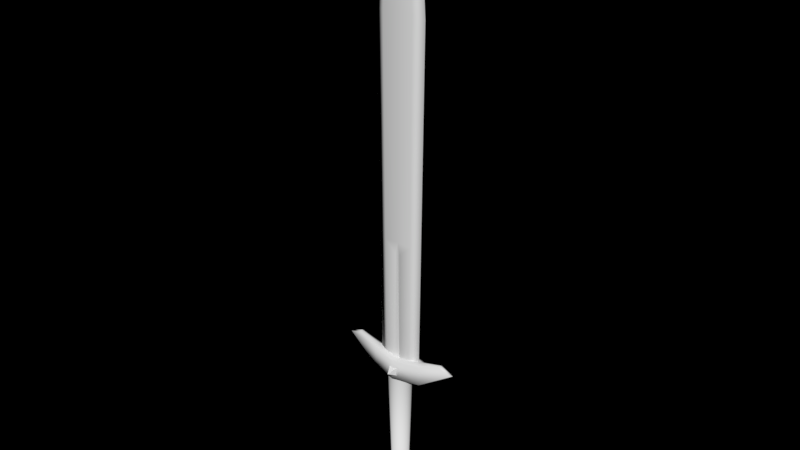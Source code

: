 # Source: NormalSword.blend  (saved by Blender 2.78.0; exported with 4.5.12 LTS)
import bpy
from mathutils import Matrix  # noqa: F401  (used for matrix-valued properties, if any)

bpy.ops.wm.read_factory_settings(use_empty=True)
scene = bpy.context.scene
scene.name = 'Scene'

# ---- collections
col_collection_2 = bpy.data.collections.new('Collection 2'); scene.collection.children.link(col_collection_2)

# ---- materials (node trees are filled in below, after node groups)
mat_material = bpy.data.materials.new('Material')
mat_material.alpha_threshold = 0.0
mat_material.use_transparent_shadow = False
mat_material.specular_color = (0.1024, 0.1024, 0.1024)
mat_material.roughness = 0.5
mat_material.specular_intensity = 0.05556
mat_material.line_color = (0.0, 0.0, 0.0, 1.0)

# ---- material node trees

# ---- world
world_world = bpy.data.worlds.new('World'); scene.world = world_world
world_world.color = (0.0, 0.0, 0.0)
world_world.use_sun_shadow = False
world_world.sun_shadow_jitter_overblur = 0.0
world_world.cycles.sampling_method = 'MANUAL'

# ---- meshes
me_cube_001 = bpy.data.meshes.new('Cube.001')
me_cube_001.from_pydata([(0.5188, -0.4138, -13.94), (0.5188, 0.4218, -13.94), (-0.5032, -0.4138, -13.94), (-0.5032, 0.4218, -13.94), (0.007772, 0.004024, -14.96), (1.63, -0.4363, -13.58), (1.63, -0.4363, -12.61), (1.63, 0.3549, -13.58), (1.63, 0.3549, -12.61), (2.598, -0.04071, -13.09), (-1.615, -0.4363, -13.58), (-1.615, -0.4363, -12.61), (-1.615, 0.3549, -13.58), (-1.615, 0.3549, -12.61), (-2.582, -0.04071, -13.09), (0.4916, 1.286, -13.58), (0.4916, 1.286, -12.61), (-0.476, 1.286, -13.58), (-0.476, 1.286, -12.61), (0.007772, 2.077, -13.09), (0.4916, -1.367, -13.58), (0.4916, -1.367, -12.61), (-0.476, -1.367, -13.58), (-0.476, -1.367, -12.61), (0.007772, -2.159, -13.09), (0.0, -0.9563, -0.9828), (-0.2282, -0.9379, -0.9828), (-0.3489, -1.434, -13.95), (-0.4476, -0.8835, -0.9828), (-0.6498, -0.7951, -0.9828), (-0.9935, -1.216, -13.95), (-0.827, -0.6762, -0.9828), (-1.264, -1.034, -13.95), (-0.9724, -0.5313, -0.9828), (-1.487, -0.8124, -13.95), (-1.08, -0.366, -0.9828), (-1.652, -0.5596, -13.95), (-1.147, -0.1866, -0.9828), (-1.754, -0.2853, -13.95), (-1.17, -7.22e-08, -0.9828), (-1.147, 0.1866, -0.9828), (-1.754, 0.2853, -13.95), (-1.08, 0.366, -0.9828), (-1.652, 0.5596, -13.95), (-0.9724, 0.5313, -0.9828), (-0.827, 0.6762, -0.9828), (-0.6498, 0.7951, -0.9828), (-0.9935, 1.216, -13.95), (-0.4476, 0.8835, -0.9828), (-0.6843, 1.351, -13.95), (-0.2282, 0.9379, -0.9828), (3.811e-07, 0.9563, -0.9828), (0.2282, 0.9379, -0.9828), (0.3489, 1.434, -13.95), (0.4476, 0.8835, -0.9828), (0.6843, 1.351, -13.95), (0.6498, 0.7951, -0.9828), (0.827, 0.6762, -0.9828), (1.264, 1.034, -13.95), (0.9724, 0.5313, -0.9828), (1.08, 0.366, -0.9828), (1.652, 0.5596, -13.95), (1.147, 0.1866, -0.9828), (1.754, 0.2853, -13.95), (1.17, -9.234e-07, -0.9828), (1.788, -1.224e-06, -13.95), (1.147, -0.1866, -0.9828), (1.08, -0.366, -0.9828), (0.9724, -0.5313, -0.9828), (0.827, -0.6762, -0.9828), (1.264, -1.034, -13.95), (0.6497, -0.7951, -0.9828), (0.4476, -0.8835, -0.9828), (0.2282, -0.9379, -0.9828), (0.3489, -1.434, -13.95), (-3.793e-08, -0.6951, -12.14), (-0.6011, -0.4915, -12.14), (-0.7068, -0.3862, -12.14), (-0.8338, 0.1356, -12.14), (-0.7854, 0.266, -12.14), (-0.7068, 0.3862, -12.14), (0.3253, 0.6422, -12.14), (0.4723, 0.578, -12.14), (0.8501, -7.456e-07, -12.14), (0.7854, -0.266, -12.14), (0.7068, -0.3862, -12.14), (0.6011, -0.4915, -12.14), (0.3253, -0.6422, -12.14), (4.762e-08, -1.448, -12.18), (-0.6777, -1.338, -12.18), (-1.252, -1.024, -12.18), (-1.472, -0.8045, -12.18), (-1.636, -0.5541, -12.18), (-1.771, 6.877e-08, -12.18), (-1.636, 0.5541, -12.18), (-1.252, 1.024, -12.18), (-0.9839, 1.204, -12.18), (0.9839, 1.204, -12.18), (1.636, 0.5541, -12.18), (1.737, 0.2825, -12.18), (1.771, -1.22e-06, -12.18), (1.472, -0.8045, -12.18), (0.9839, -1.204, -12.18), (4.51e-08, -1.462, -13.95), (-0.6843, -1.351, -13.95), (-1.788, 7.721e-08, -13.95), (-1.487, 0.8124, -13.95), (-1.264, 1.034, -13.95), (-0.3489, 1.434, -13.95), (6.278e-07, 1.462, -13.95), (0.9935, 1.216, -13.95), (1.487, 0.8124, -13.95), (1.754, -0.2853, -13.95), (1.652, -0.5596, -13.95), (1.487, -0.8124, -13.95), (0.9935, -1.216, -13.95), (0.6843, -1.351, -13.95), (0.1658, -0.6817, -12.14), (0.4723, -0.578, -12.14), (0.8338, -0.1356, -12.14), (0.8338, 0.1356, -12.14), (0.7854, 0.266, -12.14), (0.7068, 0.3862, -12.14), (0.6011, 0.4915, -12.14), (0.1658, 0.6817, -12.14), (2.391e-07, 0.6951, -12.14), (-0.1658, 0.6817, -12.14), (-0.3253, 0.6422, -12.14), (-0.4723, 0.578, -12.14), (-0.6011, 0.4915, -12.14), (-0.8501, -1.269e-07, -12.14), (-0.8338, -0.1356, -12.14), (-0.7854, -0.266, -12.14), (-0.4723, -0.578, -12.14), (-0.3253, -0.6422, -12.14), (-0.1658, -0.6817, -12.14), (0.3455, -1.42, -12.18), (0.6777, -1.338, -12.18), (1.252, -1.024, -12.18), (1.636, -0.5541, -12.18), (1.737, -0.2825, -12.18), (1.472, 0.8045, -12.18), (1.252, 1.024, -12.18), (0.6777, 1.338, -12.18), (0.3455, 1.42, -12.18), (6.247e-07, 1.448, -12.18), (-0.3455, 1.42, -12.18), (-0.6777, 1.338, -12.18), (-1.472, 0.8045, -12.18), (-1.737, 0.2825, -12.18), (-1.737, -0.2825, -12.18), (-0.9839, -1.204, -12.18), (-0.3455, -1.42, -12.18), (0.473, 0.8512, -0.5671), (0.473, 0.8512, 0.3244), (-0.4185, 0.8512, -0.5671), (-0.4185, 0.8512, 0.3244), (0.02724, 1.58, -0.1213), (0.473, -0.849, -0.5671), (0.473, -0.849, 0.3244), (-0.4185, -0.849, -0.5671), (-0.4185, -0.849, 0.3244), (0.02724, -1.578, -0.1213), (2.666, -0.4276, 1.04), (6.113, -0.09405, 1.365), (-2.666, -0.4276, 1.04), (0.0, -1.0, 1.0), (-6.113, -0.09405, 1.365), (-4.873, -0.2091, 1.808), (2.666, 0.4276, -0.9603), (2.666, 0.4276, 1.04), (4.873, 0.2091, 1.808), (2.666, 0.0, 1.348), (-2.666, 0.4276, 1.04), (-2.666, 0.0, 1.348), (0.0, 0.0, 1.0), (0.0, 0.0, -1.0), (0.0, -1.0, -1.0), (2.666, -0.4276, -0.9603), (4.873, 0.0, 1.96), (4.873, -0.2091, 1.808), (2.666, 0.0, -1.219), (6.293, 0.0, 1.365), (-2.666, -0.4276, -0.9603), (-4.873, 0.0, 1.96), (-2.666, 0.0, -1.219), (-6.293, 0.0, 1.365), (0.0, 1.0, -1.0), (0.0, 1.0, 1.0), (6.113, 0.09405, 1.365), (-2.666, 0.4276, -0.9603), (-4.873, 0.2091, 1.808), (-6.113, 0.09405, 1.365), (1.348, -0.1899, 41.24), (1.424, -0.3071, 13.3), (0.2377, -0.3241, 12.2), (1.348, -0.3071, 40.26), (1.555, -0.3071, 34.75), (1.348, -0.3071, 1.031), (0.282, -0.3796, 1.031), (-1.348, -0.3071, 1.031), (-1.348, -0.1899, 41.24), (0.0, -0.1297, 1.031), (0.0, -0.3071, 40.89), (0.0, -0.3071, 35.07), (-1.424, -0.3071, 13.3), (0.0, -0.3071, 13.43), (-1.348, -0.3071, 40.26), (-1.555, -0.3071, 34.75), (0.0, -0.3068, 13.41), (-0.2377, -0.3241, 12.2), (-0.282, -0.3796, 1.031), (1.348, 0.3071, 1.031), (2.28, 0.0, 1.031), (1.873, 0.0, 41.24), (1.348, 0.3071, 40.26), (2.28, 0.0, 39.79), (2.63, 0.0, 34.52), (2.408, 0.0, 13.21), (1.424, 0.3071, 13.3), (0.282, 0.3796, 1.031), (0.2377, 0.3034, 12.2), (1.348, 0.1899, 41.24), (1.555, 0.3071, 34.75), (-2.28, 0.0, 1.031), (-1.873, 0.0, 41.24), (0.0, 0.1297, 1.031), (0.0, 0.0, 45.08), (-2.28, 0.0, 39.79), (0.0, 0.3071, 40.89), (-2.63, 0.0, 34.52), (0.0, 0.3071, 35.07), (-2.408, 0.0, 13.21), (-1.424, 0.3071, 13.3), (-0.282, 0.3796, 1.031), (0.0, 0.307, 13.43), (-1.348, 0.3071, 40.26), (-1.348, 0.1899, 41.24), (-1.555, 0.3071, 34.75), (-1.348, 0.3071, 1.031), (0.0, 0.3072, 13.41), (-0.2377, 0.3084, 12.2)], [], [(0, 1, 3, 2), (2, 3, 4), (4, 1, 0), (2, 4, 0), (4, 3, 1), (5, 6, 8, 7), (7, 8, 9), (9, 6, 5), (7, 9, 5), (9, 8, 6), (10, 12, 13, 11), (12, 14, 13), (14, 10, 11), (12, 10, 14), (14, 11, 13), (15, 16, 18, 17), (17, 18, 19), (19, 16, 15), (17, 19, 15), (19, 18, 16), (20, 22, 23, 21), (22, 24, 23), (24, 20, 21), (22, 20, 24), (24, 21, 23), (88, 152, 27, 103), (152, 89, 104, 27), (89, 151, 30, 104), (151, 90, 32, 30), (90, 91, 34, 32), (91, 92, 36, 34), (92, 150, 38, 36), (150, 93, 105, 38), (93, 149, 41, 105), (149, 94, 43, 41), (94, 148, 106, 43), (148, 95, 107, 106), (95, 96, 47, 107), (96, 147, 49, 47), (147, 146, 108, 49), (146, 145, 109, 108), (145, 144, 53, 109), (144, 143, 55, 53), (143, 97, 110, 55), (97, 142, 58, 110), (142, 141, 111, 58), (141, 98, 61, 111), (98, 99, 63, 61), (99, 100, 65, 63), (100, 140, 112, 65), (140, 139, 113, 112), (139, 101, 114, 113), (101, 138, 70, 114), (138, 102, 115, 70), (102, 137, 116, 115), (27, 104, 30, 32, 34, 36, 38, 105, 41, 43, 106, 107, 47, 49, 108, 109, 53, 55, 110, 58, 111, 61, 63, 65, 112, 113, 114, 70, 115, 116, 74, 103), (137, 136, 74, 116), (136, 88, 103, 74), (73, 25, 75, 117), (72, 73, 117, 87), (71, 72, 87, 118), (69, 71, 118, 86), (68, 69, 86, 85), (67, 68, 85, 84), (66, 67, 84, 119), (64, 66, 119, 83), (62, 64, 83, 120), (60, 62, 120, 121), (59, 60, 121, 122), (57, 59, 122, 123), (56, 57, 123, 82), (54, 56, 82, 81), (52, 54, 81, 124), (51, 52, 124, 125), (50, 51, 125, 126), (48, 50, 126, 127), (46, 48, 127, 128), (45, 46, 128, 129), (44, 45, 129, 80), (42, 44, 80, 79), (40, 42, 79, 78), (39, 40, 78, 130), (37, 39, 130, 131), (35, 37, 131, 132), (33, 35, 132, 77), (31, 33, 77, 76), (29, 31, 76, 133), (28, 29, 133, 134), (26, 28, 134, 135), (25, 26, 135, 75), (117, 75, 88, 136), (87, 117, 136, 137), (118, 87, 137, 102), (86, 118, 102, 138), (85, 86, 138, 101), (84, 85, 101, 139), (119, 84, 139, 140), (83, 119, 140, 100), (120, 83, 100, 99), (121, 120, 99, 98), (122, 121, 98, 141), (123, 122, 141, 142), (82, 123, 142, 97), (81, 82, 97, 143), (124, 81, 143, 144), (125, 124, 144, 145), (126, 125, 145, 146), (127, 126, 146, 147), (128, 127, 147, 96), (129, 128, 96, 95), (80, 129, 95, 148), (79, 80, 148, 94), (78, 79, 94, 149), (130, 78, 149, 93), (131, 130, 93, 150), (132, 131, 150, 92), (77, 132, 92, 91), (76, 77, 91, 90), (133, 76, 90, 151), (134, 133, 151, 89), (135, 134, 89, 152), (75, 135, 152, 88), (153, 154, 156, 155), (155, 156, 157), (157, 154, 153), (155, 157, 153), (157, 156, 154), (158, 160, 161, 159), (160, 162, 161), (162, 158, 159), (160, 158, 162), (162, 159, 161), (172, 163, 180, 179), (176, 181, 178, 177), (172, 175, 166, 163), (178, 163, 166, 177), (182, 179, 180, 164), (163, 178, 164, 180), (178, 181, 182, 164), (174, 184, 168, 165), (176, 177, 183, 185), (174, 165, 166, 175), (183, 177, 166, 165), (186, 167, 168, 184), (165, 168, 167, 183), (183, 167, 186, 185), (172, 179, 171, 170), (176, 187, 169, 181), (172, 170, 188, 175), (169, 187, 188, 170), (182, 189, 171, 179), (170, 171, 189, 169), (169, 189, 182, 181), (174, 173, 191, 184), (176, 185, 190, 187), (174, 175, 188, 173), (190, 173, 188, 187), (186, 184, 191, 192), (173, 190, 192, 191), (190, 185, 186, 192), (216, 214, 193, 196), (196, 193, 227, 203), (214, 227, 193), (197, 196, 203, 204), (217, 216, 196, 197), (218, 217, 197, 194), (194, 197, 204, 206, 209), (198, 194, 209, 195, 199), (213, 218, 194, 198), (199, 195, 209, 202), (228, 207, 201, 225), (207, 203, 227, 201), (225, 201, 227), (208, 204, 203, 207), (230, 208, 207, 228), (232, 205, 208, 230), (205, 209, 206, 204, 208), (200, 211, 210, 209, 205), (224, 200, 205, 232), (211, 202, 209, 210), (216, 215, 222, 214), (215, 229, 227, 222), (214, 222, 227), (223, 231, 229, 215), (217, 223, 215, 216), (218, 219, 223, 217), (219, 240, 235, 231, 223), (212, 220, 221, 240, 219), (213, 212, 219, 218), (220, 226, 240, 221), (228, 225, 237, 236), (236, 237, 227, 229), (225, 227, 237), (238, 236, 229, 231), (230, 228, 236, 238), (232, 230, 238, 233), (233, 238, 231, 235, 240), (239, 233, 240, 241, 234), (224, 232, 233, 239), (234, 241, 240, 226)])
me_cube_001.polygons.foreach_set('use_smooth', [0, 0, 0, 0, 0, 0, 0, 0, 0, 0, 0, 0, 0, 0, 0, 0, 0, 0, 0, 0, 0, 0, 0, 0, 0, 1, 1, 1, 1, 1, 1, 1, 1, 1, 1, 1, 1, 1, 1, 1, 1, 1, 1, 1, 1, 1, 1, 1, 1, 1, 1, 1, 1, 1, 1, 1, 1, 1, 1, 1, 1, 1, 1, 1, 1, 1, 1, 1, 1, 1, 1, 1, 1, 1, 1, 1, 1, 1, 1, 1, 1, 1, 1, 1, 1, 1, 1, 1, 1, 1, 1, 1, 1, 1, 1, 1, 1, 1, 1, 1, 1, 1, 1, 1, 1, 1, 1, 1, 1, 1, 1, 1, 1, 1, 1, 1, 1, 1, 1, 1, 1, 1, 0, 0, 0, 0, 0, 0, 0, 0, 0, 0, 1, 1, 1, 1, 1, 1, 1, 1, 1, 1, 1, 1, 1, 1, 1, 1, 1, 1, 1, 1, 1, 1, 1, 1, 1, 1, 1, 1, 1, 1, 1, 1, 1, 1, 1, 1, 1, 1, 1, 1, 1, 1, 1, 1, 1, 1, 1, 1, 1, 1, 1, 1, 1, 1, 1, 1, 1, 1, 1, 1, 1, 1, 1, 1, 1, 1, 1, 1])
_uv = me_cube_001.uv_layers.new(name='UVMap')
_uv.uv.foreach_set('vector', [0.9321, 0.3154, 0.9644, 0.3154, 0.9644, 0.3386, 0.9321, 0.3386, 0.9321, 0.2716, 0.962, 0.2645, 0.962, 0.29, 0.962, 0.3154, 0.9321, 0.297, 0.962, 0.29, 0.7938, 0.4907, 0.7545, 0.4791, 0.7938, 0.4675, 0.7897, 0.4417, 0.7897, 0.4675, 0.7545, 0.4571, 0.9626, 0.4247, 0.9626, 0.4027, 0.9932, 0.4027, 0.9932, 0.4247, 0.7545, 0.5469, 0.7879, 0.5371, 0.7879, 0.5616, 0.9447, 0.4831, 0.9633, 0.5051, 0.9259, 0.5051, 0.9321, 0.3959, 0.9604, 0.379, 0.9604, 0.4027, 0.9474, 0.4466, 0.9626, 0.4685, 0.9321, 0.4685, 0.9626, 0.4247, 0.9932, 0.4247, 0.9932, 0.4466, 0.9626, 0.4466, 0.7545, 0.5274, 0.7879, 0.5126, 0.7879, 0.5371, 0.9507, 0.2426, 0.9695, 0.2645, 0.9321, 0.2645, 0.9926, 0.3154, 0.962, 0.3154, 0.9773, 0.2935, 0.9903, 0.2882, 0.962, 0.2713, 0.9903, 0.2645, 0.8886, 0.4831, 0.9259, 0.4831, 0.9259, 0.5051, 0.8886, 0.5051, 0.9946, 0.0, 0.9946, 0.02192, 0.964, 0.01052, 0.964, 0.03332, 0.9946, 0.02192, 0.9946, 0.04385, 0.9604, 0.3886, 0.9922, 0.379, 0.9922, 0.4001, 0.7863, 0.5616, 0.7863, 0.5827, 0.7545, 0.5712, 0.7545, 0.5126, 0.7545, 0.4907, 0.7918, 0.4907, 0.7918, 0.5126, 0.9938, 0.5051, 0.9633, 0.4945, 0.9938, 0.4831, 0.9626, 0.4571, 0.9932, 0.4466, 0.9932, 0.4685, 0.9626, 0.4247, 0.9626, 0.4466, 0.9321, 0.4356, 0.9321, 0.4137, 0.9626, 0.4027, 0.9626, 0.4247, 0.9941, 0.5399, 0.9941, 0.5478, 0.926, 0.5478, 0.926, 0.5399, 0.9941, 0.5478, 0.9942, 0.5553, 0.926, 0.5555, 0.926, 0.5478, 0.9942, 0.5553, 0.9942, 0.5622, 0.9261, 0.5625, 0.926, 0.5555, 0.9942, 0.5622, 0.9942, 0.5683, 0.9261, 0.5686, 0.9261, 0.5625, 0.9942, 0.5683, 0.9943, 0.5733, 0.9262, 0.5737, 0.9261, 0.5686, 0.6921, 0.5308, 0.7017, 0.5306, 0.7015, 0.5706, 0.6918, 0.5708, 0.7017, 0.5306, 0.7122, 0.5306, 0.7121, 0.5705, 0.7015, 0.5706, 0.7122, 0.5306, 0.7231, 0.5305, 0.7231, 0.5705, 0.7121, 0.5705, 0.7231, 0.5305, 0.734, 0.5306, 0.7341, 0.5705, 0.7231, 0.5705, 0.734, 0.5306, 0.7445, 0.5306, 0.7447, 0.5706, 0.7341, 0.5705, 0.7445, 0.5306, 0.7542, 0.5308, 0.7545, 0.5708, 0.7447, 0.5706, 0.6645, 0.4972, 0.6645, 0.5022, 0.5963, 0.5019, 0.5964, 0.4969, 0.6645, 0.5022, 0.6644, 0.5083, 0.5963, 0.5081, 0.5963, 0.5019, 0.6644, 0.5083, 0.6644, 0.5152, 0.5963, 0.5151, 0.5963, 0.5081, 0.6644, 0.5152, 0.6643, 0.5228, 0.5962, 0.5227, 0.5963, 0.5151, 0.6643, 0.5228, 0.6643, 0.5306, 0.5962, 0.5306, 0.5962, 0.5227, 0.6643, 0.5306, 0.6643, 0.5384, 0.5962, 0.5385, 0.5962, 0.5306, 0.6643, 0.5384, 0.6644, 0.546, 0.5963, 0.5461, 0.5962, 0.5385, 0.6644, 0.546, 0.6644, 0.5529, 0.5963, 0.5531, 0.5963, 0.5461, 0.6644, 0.5529, 0.6645, 0.559, 0.5963, 0.5593, 0.5963, 0.5531, 0.6645, 0.559, 0.6645, 0.564, 0.5964, 0.5643, 0.5963, 0.5593, 0.9324, 0.2026, 0.9421, 0.2025, 0.9419, 0.2424, 0.9321, 0.2426, 0.9421, 0.2025, 0.9526, 0.2024, 0.9525, 0.2423, 0.9419, 0.2424, 0.9526, 0.2024, 0.9635, 0.2024, 0.9635, 0.2423, 0.9525, 0.2423, 0.9635, 0.2024, 0.9744, 0.2024, 0.9745, 0.2423, 0.9635, 0.2423, 0.9744, 0.2024, 0.9849, 0.2025, 0.9851, 0.2424, 0.9745, 0.2423, 0.9849, 0.2025, 0.9945, 0.2026, 0.9948, 0.2426, 0.9851, 0.2424, 0.9943, 0.5065, 0.9942, 0.5115, 0.9261, 0.5113, 0.9262, 0.5062, 0.9942, 0.5115, 0.9942, 0.5176, 0.9261, 0.5174, 0.9261, 0.5113, 0.9942, 0.5176, 0.9942, 0.5246, 0.926, 0.5244, 0.9261, 0.5174, 0.9238, 0.5571, 0.9196, 0.5646, 0.9135, 0.5713, 0.9056, 0.5771, 0.8964, 0.5817, 0.8862, 0.585, 0.8753, 0.5868, 0.8642, 0.5871, 0.8533, 0.5858, 0.8431, 0.583, 0.8339, 0.5788, 0.826, 0.5733, 0.8199, 0.5669, 0.8156, 0.5596, 0.8135, 0.5519, 0.8135, 0.544, 0.8156, 0.5361, 0.8199, 0.5287, 0.826, 0.522, 0.8339, 0.5162, 0.8431, 0.5116, 0.8533, 0.5083, 0.8642, 0.5065, 0.8753, 0.5062, 0.8862, 0.5075, 0.8964, 0.5103, 0.9056, 0.5145, 0.9135, 0.5199, 0.9196, 0.5264, 0.9238, 0.5336, 0.926, 0.5414, 0.926, 0.5493, 0.9942, 0.5246, 0.9941, 0.5321, 0.926, 0.532, 0.926, 0.5244, 0.9941, 0.5321, 0.9941, 0.5399, 0.926, 0.5399, 0.926, 0.532, 0.8598, 0.253, 0.851, 0.253, 0.851, 0.0, 0.8574, 2.162e-06, 0.8683, 0.2531, 0.8598, 0.253, 0.8574, 2.162e-06, 0.8636, 8.499e-06, 0.8761, 0.2531, 0.8683, 0.2531, 0.8636, 8.499e-06, 0.8693, 1.877e-05, 0.8829, 0.2531, 0.8761, 0.2531, 0.8693, 1.877e-05, 0.8742, 3.261e-05, 0.8886, 0.2531, 0.8829, 0.2531, 0.8742, 3.261e-05, 0.8783, 4.948e-05, 0.7071, 0.2773, 0.7135, 0.2774, 0.7078, 0.5305, 0.7032, 0.5305, 0.7001, 0.2772, 0.7071, 0.2773, 0.7032, 0.5305, 0.6982, 0.5304, 0.6929, 0.2772, 0.7001, 0.2772, 0.6982, 0.5304, 0.6929, 0.5304, 0.6857, 0.2772, 0.6929, 0.2772, 0.6929, 0.5304, 0.6877, 0.5304, 0.6788, 0.2773, 0.6857, 0.2772, 0.6877, 0.5304, 0.6827, 0.5305, 0.6724, 0.2774, 0.6788, 0.2773, 0.6827, 0.5305, 0.678, 0.5305, 0.8191, 0.5062, 0.8135, 0.5062, 0.8237, 0.2532, 0.8278, 0.2531, 0.8259, 0.5062, 0.8191, 0.5062, 0.8278, 0.2531, 0.8328, 0.2531, 0.8337, 0.5062, 0.8259, 0.5062, 0.8328, 0.2531, 0.8385, 0.2531, 0.8422, 0.5062, 0.8337, 0.5062, 0.8385, 0.2531, 0.8446, 0.2531, 0.851, 0.5062, 0.8422, 0.5062, 0.8446, 0.2531, 0.851, 0.2531, 0.8598, 0.5062, 0.851, 0.5062, 0.851, 0.2531, 0.8574, 0.2531, 0.8683, 0.5062, 0.8598, 0.5062, 0.8574, 0.2531, 0.8636, 0.2531, 0.8761, 0.5062, 0.8683, 0.5062, 0.8636, 0.2531, 0.8693, 0.2531, 0.8829, 0.5062, 0.8761, 0.5062, 0.8693, 0.2531, 0.8742, 0.2531, 0.8886, 0.5062, 0.8829, 0.5062, 0.8742, 0.2531, 0.8783, 0.2532, 0.7481, 0.2773, 0.7545, 0.2774, 0.7489, 0.5305, 0.7442, 0.5305, 0.7412, 0.2772, 0.7481, 0.2773, 0.7442, 0.5305, 0.7392, 0.5304, 0.734, 0.2772, 0.7412, 0.2772, 0.7392, 0.5304, 0.734, 0.5304, 0.7268, 0.2772, 0.734, 0.2772, 0.734, 0.5304, 0.7287, 0.5304, 0.7198, 0.2773, 0.7268, 0.2772, 0.7287, 0.5304, 0.7237, 0.5305, 0.7135, 0.2774, 0.7198, 0.2773, 0.7237, 0.5305, 0.7191, 0.5305, 0.8191, 0.2531, 0.8135, 0.2531, 0.8237, 4.948e-05, 0.8278, 3.261e-05, 0.8259, 0.2531, 0.8191, 0.2531, 0.8278, 3.261e-05, 0.8328, 1.873e-05, 0.8337, 0.2531, 0.8259, 0.2531, 0.8328, 1.873e-05, 0.8385, 8.499e-06, 0.8422, 0.253, 0.8337, 0.2531, 0.8385, 8.499e-06, 0.8446, 2.119e-06, 0.851, 0.253, 0.8422, 0.253, 0.8446, 2.119e-06, 0.851, 0.0, 0.97, 0.1673, 0.971, 0.1636, 1.0, 0.165, 0.9979, 0.1727, 0.968, 0.1708, 0.97, 0.1673, 0.9979, 0.1727, 0.9937, 0.1801, 0.9651, 0.1741, 0.968, 0.1708, 0.9937, 0.1801, 0.9876, 0.1868, 0.9613, 0.1768, 0.9651, 0.1741, 0.9876, 0.1868, 0.9798, 0.1925, 0.957, 0.179, 0.9613, 0.1768, 0.9798, 0.1925, 0.9707, 0.1971, 0.9521, 0.1806, 0.957, 0.179, 0.9707, 0.1971, 0.9605, 0.2003, 0.9469, 0.1814, 0.9521, 0.1806, 0.9605, 0.2003, 0.9498, 0.2021, 0.9416, 0.1815, 0.9469, 0.1814, 0.9498, 0.2021, 0.9388, 0.2024, 0.9365, 0.1809, 0.9416, 0.1815, 0.9388, 0.2024, 0.928, 0.2011, 0.9316, 0.1796, 0.9365, 0.1809, 0.928, 0.2011, 0.9179, 0.1983, 0.9272, 0.1776, 0.9316, 0.1796, 0.9179, 0.1983, 0.9088, 0.1941, 0.9235, 0.175, 0.9272, 0.1776, 0.9088, 0.1941, 0.901, 0.1888, 0.9206, 0.1719, 0.9235, 0.175, 0.901, 0.1888, 0.8949, 0.1824, 0.9186, 0.1685, 0.9206, 0.1719, 0.8949, 0.1824, 0.8907, 0.1752, 0.9175, 0.1648, 0.9186, 0.1685, 0.8907, 0.1752, 0.8886, 0.1675, 0.9175, 0.1611, 0.9175, 0.1648, 0.8886, 0.1675, 0.8886, 0.1597, 0.9186, 0.1573, 0.9175, 0.1611, 0.8886, 0.1597, 0.8907, 0.1519, 0.9206, 0.1538, 0.9186, 0.1573, 0.8907, 0.1519, 0.8949, 0.1446, 0.9235, 0.1506, 0.9206, 0.1538, 0.8949, 0.1446, 0.901, 0.1379, 0.9272, 0.1478, 0.9235, 0.1506, 0.901, 0.1379, 0.9088, 0.1322, 0.9316, 0.1456, 0.9272, 0.1478, 0.9088, 0.1322, 0.9179, 0.1276, 0.9365, 0.1441, 0.9316, 0.1456, 0.9179, 0.1276, 0.928, 0.1243, 0.9416, 0.1432, 0.9365, 0.1441, 0.928, 0.1243, 0.9388, 0.1226, 0.9469, 0.1431, 0.9416, 0.1432, 0.9388, 0.1226, 0.9498, 0.1223, 0.9521, 0.1437, 0.9469, 0.1431, 0.9498, 0.1223, 0.9605, 0.1236, 0.957, 0.1451, 0.9521, 0.1437, 0.9605, 0.1236, 0.9707, 0.1264, 0.9613, 0.1471, 0.957, 0.1451, 0.9707, 0.1264, 0.9798, 0.1305, 0.9651, 0.1496, 0.9613, 0.1471, 0.9798, 0.1305, 0.9876, 0.1359, 0.968, 0.1527, 0.9651, 0.1496, 0.9876, 0.1359, 0.9937, 0.1423, 0.97, 0.1561, 0.968, 0.1527, 0.9937, 0.1423, 0.9979, 0.1494, 0.971, 0.1598, 0.97, 0.1561, 0.9979, 0.1494, 1.0, 0.1571, 0.971, 0.1636, 0.971, 0.1598, 1.0, 0.1571, 1.0, 0.165, 0.9321, 0.3386, 0.9665, 0.3386, 0.9665, 0.3588, 0.9321, 0.3588, 0.6849, 0.5835, 0.6552, 0.5733, 0.6849, 0.5643, 0.9955, 0.3386, 0.9955, 0.3582, 0.9665, 0.3473, 0.5962, 0.5732, 0.6256, 0.5643, 0.6256, 0.5837, 0.964, 0.09354, 0.9922, 0.08343, 0.9922, 0.1036, 0.9665, 0.3588, 0.9665, 0.379, 0.9321, 0.379, 0.9321, 0.3588, 0.9925, 0.3356, 0.9644, 0.3259, 0.9925, 0.3154, 0.6552, 0.5643, 0.6552, 0.5835, 0.6256, 0.5733, 0.9922, 0.06322, 0.9922, 0.08343, 0.964, 0.07333, 0.9934, 0.04385, 0.9934, 0.06322, 0.964, 0.05267, 0.6178, 0.4467, 0.6341, 0.4483, 0.6122, 0.4969, 0.6042, 0.4961, 0.9263, 0.06115, 0.9479, 0.002035, 0.964, 0.00407, 0.964, 0.06591, 0.6178, 0.4467, 0.6343, 0.3871, 0.6724, 0.3907, 0.6341, 0.4483, 0.5979, 0.07815, 0.6751, 0.07815, 0.6734, 0.1386, 0.5962, 0.1386, 0.7956, 0.3738, 0.7956, 0.406, 0.7875, 0.406, 0.7919, 0.3779, 0.6751, 0.07815, 0.5979, 0.07815, 0.6878, 0.0, 0.7049, 0.0281, 0.7875, 0.4417, 0.771, 0.4417, 0.771, 0.3594, 0.7746, 0.3635, 0.6508, 0.3274, 0.6645, 0.278, 0.6724, 0.2787, 0.6671, 0.3289, 0.9263, 0.06115, 0.964, 0.06591, 0.9208, 0.1223, 0.9047, 0.1203, 0.6508, 0.3274, 0.6671, 0.3289, 0.6724, 0.3907, 0.6343, 0.3871, 0.5979, 0.1991, 0.5962, 0.1386, 0.6734, 0.1386, 0.6751, 0.1991, 0.7875, 0.3094, 0.7911, 0.3135, 0.7956, 0.3416, 0.7875, 0.3416, 0.6751, 0.1991, 0.7049, 0.2491, 0.6878, 0.2772, 0.5979, 0.1991, 0.771, 0.3594, 0.7839, 0.2813, 0.7875, 0.2772, 0.7875, 0.3594, 0.6178, 0.4467, 0.6042, 0.4961, 0.5962, 0.4954, 0.6015, 0.4452, 0.9263, 0.06115, 0.8886, 0.05639, 0.9318, 0.0, 0.9479, 0.002035, 0.6178, 0.4467, 0.6015, 0.4452, 0.5962, 0.3834, 0.6343, 0.3871, 0.7065, 0.1991, 0.7049, 0.1386, 0.7821, 0.1386, 0.7837, 0.1991, 0.7875, 0.2772, 0.7911, 0.2813, 0.7956, 0.3094, 0.7875, 0.3094, 0.7837, 0.1991, 0.8135, 0.2491, 0.7964, 0.2772, 0.7065, 0.1991, 0.7545, 0.3594, 0.7673, 0.2813, 0.771, 0.2772, 0.771, 0.3594, 0.6508, 0.3274, 0.6345, 0.3258, 0.6565, 0.2772, 0.6645, 0.278, 0.9263, 0.06115, 0.9047, 0.1203, 0.8886, 0.1182, 0.8886, 0.05639, 0.6508, 0.3274, 0.6343, 0.3871, 0.5962, 0.3834, 0.6345, 0.3258, 0.7065, 0.07815, 0.7837, 0.07815, 0.7821, 0.1386, 0.7049, 0.1386, 0.7956, 0.3416, 0.7956, 0.3738, 0.7875, 0.3738, 0.7919, 0.3457, 0.7837, 0.07815, 0.7065, 0.07815, 0.7964, 0.0, 0.8135, 0.0281, 0.771, 0.4417, 0.7545, 0.4417, 0.7545, 0.3594, 0.7581, 0.3635, 0.3365, 0.1216, 0.3505, 0.08842, 0.3707, 0.08809, 0.3719, 0.1103, 0.00799, 0.1094, 0.00799, 0.08719, 0.06004, 0.0, 0.06004, 0.09507, 0.3505, 0.08842, 0.4182, 0.0, 0.3707, 0.08809, 0.0, 0.2343, 0.00799, 0.1094, 0.06004, 0.09507, 0.06004, 0.2271, 0.3292, 0.2413, 0.3365, 0.1216, 0.3719, 0.1103, 0.3704, 0.2352, 0.3629, 0.724, 0.3292, 0.2413, 0.3704, 0.2352, 0.4008, 0.7214, 0.005084, 0.7208, 0.0, 0.2343, 0.06004, 0.2271, 0.06004, 0.7178, 0.06004, 0.7182, 0.007991, 0.9989, 0.005084, 0.7208, 0.06004, 0.7182, 0.05087, 0.7456, 0.04916, 0.9989, 0.3822, 1.0, 0.3629, 0.724, 0.4008, 0.7214, 0.4182, 0.9994, 0.8886, 0.4831, 0.8903, 0.2298, 0.8994, 0.2024, 0.8994, 0.4831, 0.2475, 0.8784, 0.2829, 0.8897, 0.2817, 0.9119, 0.2615, 0.9116, 0.1121, 0.1094, 0.06004, 0.09507, 0.06004, 0.0, 0.1121, 0.08719, 0.2615, 0.9116, 0.2817, 0.9119, 0.3292, 1.0, 0.1201, 0.2343, 0.06004, 0.2271, 0.06004, 0.09507, 0.1121, 0.1094, 0.2402, 0.7587, 0.2814, 0.7648, 0.2829, 0.8897, 0.2475, 0.8784, 0.2739, 0.276, 0.3118, 0.2786, 0.2814, 0.7648, 0.2402, 0.7587, 0.115, 0.7208, 0.06004, 0.7182, 0.06004, 0.7178, 0.06004, 0.2271, 0.1201, 0.2343, 0.1121, 0.9989, 0.07093, 0.9989, 0.06922, 0.7456, 0.06004, 0.7182, 0.115, 0.7208, 0.2932, 0.0, 0.3292, 0.0005973, 0.3118, 0.2786, 0.2739, 0.276, 0.9103, 0.4831, 0.8994, 0.4831, 0.8994, 0.2024, 0.9086, 0.2298, 0.5145, 0.8784, 0.5499, 0.8897, 0.5487, 0.9119, 0.5285, 0.9116, 0.2322, 0.1094, 0.1801, 0.09507, 0.1801, 0.0, 0.2322, 0.08719, 0.5285, 0.9116, 0.5487, 0.9119, 0.5962, 1.0, 0.2402, 0.2343, 0.1801, 0.2271, 0.1801, 0.09507, 0.2322, 0.1094, 0.5072, 0.7587, 0.5484, 0.7648, 0.5499, 0.8897, 0.5145, 0.8784, 0.541, 0.276, 0.5788, 0.2786, 0.5484, 0.7648, 0.5072, 0.7587, 0.2351, 0.7208, 0.1801, 0.7181, 0.1801, 0.7178, 0.1801, 0.2271, 0.2402, 0.2343, 0.2322, 0.9989, 0.191, 0.9989, 0.1893, 0.7456, 0.1801, 0.7181, 0.2351, 0.7208, 0.5603, 0.0, 0.5962, 0.0005973, 0.5788, 0.2786, 0.541, 0.276, 0.9321, 0.4831, 0.9212, 0.4831, 0.9212, 0.2024, 0.9304, 0.2298, 0.4255, 0.1216, 0.4395, 0.08842, 0.4597, 0.08809, 0.4609, 0.1103, 0.1281, 0.1094, 0.1281, 0.08719, 0.1801, 0.0, 0.1801, 0.09507, 0.4395, 0.08842, 0.5072, 0.0, 0.4597, 0.08809, 0.1201, 0.2343, 0.1281, 0.1094, 0.1801, 0.09507, 0.1801, 0.2271, 0.4182, 0.2413, 0.4255, 0.1216, 0.4609, 0.1103, 0.4594, 0.2352, 0.452, 0.724, 0.4182, 0.2413, 0.4594, 0.2352, 0.4898, 0.7214, 0.1252, 0.7208, 0.1201, 0.2343, 0.1801, 0.2271, 0.1801, 0.7178, 0.1801, 0.7181, 0.1281, 0.9989, 0.1252, 0.7208, 0.1801, 0.7181, 0.171, 0.7456, 0.1692, 0.9989, 0.4713, 1.0, 0.452, 0.724, 0.4898, 0.7214, 0.5072, 0.9994, 0.9103, 0.4831, 0.912, 0.2298, 0.9212, 0.2024, 0.9212, 0.4831])
_ca = me_cube_001.color_attributes.new('Col', 'BYTE_COLOR', 'CORNER')
_ca.data.foreach_set('color', [1.0, 1.0, 1.0, 1.0, 1.0, 1.0, 1.0, 1.0, 1.0, 1.0, 1.0, 1.0, 1.0, 1.0, 1.0, 1.0, 1.0, 1.0, 1.0, 1.0, 1.0, 1.0, 1.0, 1.0, 1.0, 1.0, 1.0, 1.0, 1.0, 1.0, 1.0, 1.0, 1.0, 1.0, 1.0, 1.0, 1.0, 1.0, 1.0, 1.0, 1.0, 1.0, 1.0, 1.0, 1.0, 1.0, 1.0, 1.0, 1.0, 1.0, 1.0, 1.0, 1.0, 1.0, 1.0, 1.0, 1.0, 1.0, 1.0, 1.0, 1.0, 1.0, 1.0, 1.0, 1.0, 1.0, 1.0, 1.0, 1.0, 1.0, 1.0, 1.0, 1.0, 1.0, 1.0, 1.0, 1.0, 1.0, 1.0, 1.0, 1.0, 1.0, 1.0, 1.0, 1.0, 1.0, 1.0, 1.0, 1.0, 1.0, 1.0, 1.0, 1.0, 1.0, 1.0, 1.0, 1.0, 1.0, 1.0, 1.0, 1.0, 1.0, 1.0, 1.0, 1.0, 1.0, 1.0, 1.0, 1.0, 1.0, 1.0, 1.0, 1.0, 1.0, 1.0, 1.0, 1.0, 1.0, 1.0, 1.0, 1.0, 1.0, 1.0, 1.0, 1.0, 1.0, 1.0, 1.0, 1.0, 1.0, 1.0, 1.0, 1.0, 1.0, 1.0, 1.0, 1.0, 1.0, 1.0, 1.0, 1.0, 1.0, 1.0, 1.0, 1.0, 1.0, 1.0, 1.0, 1.0, 1.0, 1.0, 1.0, 1.0, 1.0, 1.0, 1.0, 1.0, 1.0, 1.0, 1.0, 1.0, 1.0, 1.0, 1.0, 1.0, 1.0, 1.0, 1.0, 1.0, 1.0, 1.0, 1.0, 1.0, 1.0, 1.0, 1.0, 1.0, 1.0, 1.0, 1.0, 1.0, 1.0, 1.0, 1.0, 1.0, 1.0, 1.0, 1.0, 1.0, 1.0, 1.0, 1.0, 1.0, 1.0, 1.0, 1.0, 1.0, 1.0, 1.0, 1.0, 1.0, 1.0, 1.0, 1.0, 1.0, 1.0, 1.0, 1.0, 1.0, 1.0, 1.0, 1.0, 1.0, 1.0, 1.0, 1.0, 1.0, 1.0, 1.0, 1.0, 1.0, 1.0, 1.0, 1.0, 1.0, 1.0, 1.0, 1.0, 1.0, 1.0, 1.0, 1.0, 1.0, 1.0, 1.0, 1.0, 1.0, 1.0, 1.0, 1.0, 1.0, 1.0, 1.0, 1.0, 1.0, 1.0, 1.0, 1.0, 1.0, 1.0, 1.0, 1.0, 1.0, 1.0, 1.0, 1.0, 1.0, 1.0, 1.0, 1.0, 1.0, 1.0, 1.0, 1.0, 1.0, 1.0, 1.0, 1.0, 1.0, 1.0, 1.0, 1.0, 1.0, 1.0, 1.0, 1.0, 1.0, 1.0, 1.0, 1.0, 1.0, 1.0, 1.0, 1.0, 1.0, 1.0, 1.0, 1.0, 1.0, 1.0, 1.0, 1.0, 1.0, 1.0, 1.0, 1.0, 1.0, 1.0, 1.0, 1.0, 1.0, 1.0, 1.0, 1.0, 1.0, 1.0, 1.0, 1.0, 1.0, 1.0, 1.0, 1.0, 1.0, 1.0, 1.0, 1.0, 1.0, 1.0, 1.0, 1.0, 1.0, 1.0, 1.0, 1.0, 1.0, 1.0, 1.0, 1.0, 1.0, 1.0, 1.0, 1.0, 1.0, 1.0, 1.0, 1.0, 1.0, 1.0, 1.0, 1.0, 1.0, 1.0, 1.0, 1.0, 1.0, 1.0, 1.0, 1.0, 1.0, 1.0, 1.0, 1.0, 1.0, 1.0, 1.0, 1.0, 1.0, 1.0, 1.0, 1.0, 1.0, 1.0, 1.0, 1.0, 1.0, 1.0, 1.0, 1.0, 1.0, 1.0, 1.0, 1.0, 1.0, 1.0, 1.0, 1.0, 1.0, 1.0, 1.0, 1.0, 1.0, 1.0, 1.0, 1.0, 1.0, 1.0, 1.0, 1.0, 1.0, 1.0, 1.0, 1.0, 1.0, 1.0, 1.0, 1.0, 1.0, 1.0, 1.0, 1.0, 1.0, 1.0, 1.0, 1.0, 1.0, 1.0, 1.0, 1.0, 1.0, 1.0, 1.0, 1.0, 1.0, 1.0, 1.0, 1.0, 1.0, 1.0, 1.0, 1.0, 1.0, 1.0, 1.0, 1.0, 1.0, 1.0, 1.0, 1.0, 1.0, 1.0, 1.0, 1.0, 1.0, 1.0, 1.0, 1.0, 1.0, 1.0, 1.0, 1.0, 1.0, 1.0, 1.0, 1.0, 1.0, 1.0, 1.0, 1.0, 1.0, 1.0, 1.0, 1.0, 1.0, 1.0, 1.0, 1.0, 1.0, 1.0, 1.0, 1.0, 1.0, 1.0, 1.0, 1.0, 1.0, 1.0, 1.0, 1.0, 1.0, 1.0, 1.0, 1.0, 1.0, 1.0, 1.0, 1.0, 1.0, 1.0, 1.0, 1.0, 1.0, 1.0, 1.0, 1.0, 1.0, 1.0, 1.0, 1.0, 1.0, 1.0, 1.0, 1.0, 1.0, 1.0, 1.0, 1.0, 1.0, 1.0, 1.0, 1.0, 1.0, 1.0, 1.0, 1.0, 1.0, 1.0, 1.0, 1.0, 1.0, 1.0, 1.0, 1.0, 1.0, 1.0, 1.0, 1.0, 1.0, 1.0, 1.0, 1.0, 1.0, 1.0, 1.0, 1.0, 1.0, 1.0, 1.0, 1.0, 1.0, 1.0, 1.0, 1.0, 1.0, 1.0, 1.0, 1.0, 1.0, 1.0, 1.0, 1.0, 1.0, 1.0, 1.0, 1.0, 1.0, 1.0, 1.0, 1.0, 1.0, 1.0, 1.0, 1.0, 1.0, 1.0, 1.0, 1.0, 1.0, 1.0, 1.0, 1.0, 1.0, 1.0, 1.0, 1.0, 1.0, 1.0, 1.0, 1.0, 1.0, 1.0, 1.0, 1.0, 1.0, 1.0, 1.0, 1.0, 1.0, 1.0, 1.0, 1.0, 1.0, 1.0, 1.0, 1.0, 1.0, 1.0, 1.0, 1.0, 1.0, 1.0, 1.0, 1.0, 1.0, 1.0, 1.0, 1.0, 1.0, 1.0, 1.0, 1.0, 1.0, 1.0, 1.0, 1.0, 1.0, 1.0, 1.0, 1.0, 1.0, 1.0, 1.0, 1.0, 1.0, 1.0, 1.0, 1.0, 1.0, 1.0, 1.0, 1.0, 1.0, 1.0, 1.0, 1.0, 1.0, 1.0, 1.0, 1.0, 1.0, 1.0, 1.0, 1.0, 1.0, 1.0, 1.0, 1.0, 1.0, 1.0, 1.0, 1.0, 1.0, 1.0, 1.0, 1.0, 1.0, 1.0, 1.0, 1.0, 1.0, 1.0, 1.0, 1.0, 1.0, 1.0, 1.0, 1.0, 1.0, 1.0, 1.0, 1.0, 1.0, 1.0, 1.0, 1.0, 1.0, 1.0, 1.0, 1.0, 1.0, 1.0, 1.0, 1.0, 1.0, 1.0, 1.0, 1.0, 1.0, 1.0, 1.0, 1.0, 1.0, 1.0, 1.0, 1.0, 1.0, 1.0, 1.0, 1.0, 1.0, 1.0, 1.0, 1.0, 1.0, 1.0, 1.0, 1.0, 1.0, 1.0, 1.0, 1.0, 1.0, 1.0, 1.0, 1.0, 1.0, 1.0, 1.0, 1.0, 1.0, 1.0, 1.0, 1.0, 1.0, 1.0, 1.0, 1.0, 1.0, 1.0, 1.0, 1.0, 1.0, 1.0, 1.0, 1.0, 1.0, 1.0, 1.0, 1.0, 1.0, 1.0, 1.0, 1.0, 1.0, 1.0, 1.0, 1.0, 1.0, 1.0, 1.0, 1.0, 1.0, 1.0, 1.0, 1.0, 1.0, 1.0, 1.0, 1.0, 1.0, 1.0, 1.0, 1.0, 1.0, 1.0, 1.0, 1.0, 1.0, 1.0, 1.0, 1.0, 1.0, 1.0, 1.0, 1.0, 1.0, 1.0, 1.0, 1.0, 1.0, 1.0, 1.0, 1.0, 1.0, 1.0, 1.0, 1.0, 1.0, 1.0, 1.0, 1.0, 1.0, 1.0, 1.0, 1.0, 1.0, 1.0, 1.0, 1.0, 1.0, 1.0, 1.0, 1.0, 1.0, 1.0, 1.0, 1.0, 1.0, 1.0, 1.0, 1.0, 1.0, 1.0, 1.0, 1.0, 1.0, 1.0, 1.0, 1.0, 1.0, 1.0, 1.0, 1.0, 1.0, 1.0, 1.0, 1.0, 1.0, 1.0, 1.0, 1.0, 1.0, 1.0, 1.0, 1.0, 1.0, 1.0, 1.0, 1.0, 1.0, 1.0, 1.0, 1.0, 1.0, 1.0, 1.0, 1.0, 1.0, 1.0, 1.0, 1.0, 1.0, 1.0, 1.0, 1.0, 1.0, 1.0, 1.0, 1.0, 1.0, 1.0, 1.0, 1.0, 1.0, 1.0, 1.0, 1.0, 1.0, 1.0, 1.0, 1.0, 1.0, 1.0, 1.0, 1.0, 1.0, 1.0, 1.0, 1.0, 1.0, 1.0, 1.0, 1.0, 1.0, 1.0, 1.0, 1.0, 1.0, 1.0, 1.0, 1.0, 1.0, 1.0, 1.0, 1.0, 1.0, 1.0, 1.0, 1.0, 1.0, 1.0, 1.0, 1.0, 1.0, 1.0, 1.0, 1.0, 1.0, 1.0, 1.0, 1.0, 1.0, 1.0, 1.0, 1.0, 1.0, 1.0, 1.0, 1.0, 1.0, 1.0, 1.0, 1.0, 1.0, 1.0, 1.0, 1.0, 1.0, 1.0, 1.0, 1.0, 1.0, 1.0, 1.0, 1.0, 1.0, 1.0, 1.0, 1.0, 1.0, 1.0, 1.0, 1.0, 1.0, 1.0, 1.0, 1.0, 1.0, 1.0, 1.0, 1.0, 1.0, 1.0, 1.0, 1.0, 1.0, 1.0, 1.0, 1.0, 1.0, 1.0, 1.0, 1.0, 1.0, 1.0, 1.0, 1.0, 1.0, 1.0, 1.0, 1.0, 1.0, 1.0, 1.0, 1.0, 1.0, 1.0, 1.0, 1.0, 1.0, 1.0, 1.0, 1.0, 1.0, 1.0, 1.0, 1.0, 1.0, 1.0, 1.0, 1.0, 1.0, 1.0, 1.0, 1.0, 1.0, 1.0, 1.0, 1.0, 1.0, 1.0, 1.0, 1.0, 1.0, 1.0, 1.0, 1.0, 1.0, 1.0, 1.0, 1.0, 1.0, 1.0, 1.0, 1.0, 1.0, 1.0, 1.0, 1.0, 1.0, 1.0, 1.0, 1.0, 1.0, 1.0, 1.0, 1.0, 1.0, 1.0, 1.0, 1.0, 1.0, 1.0, 1.0, 1.0, 1.0, 1.0, 1.0, 1.0, 1.0, 1.0, 1.0, 1.0, 1.0, 1.0, 1.0, 1.0, 1.0, 1.0, 1.0, 1.0, 1.0, 1.0, 1.0, 1.0, 1.0, 1.0, 1.0, 1.0, 1.0, 1.0, 1.0, 1.0, 1.0, 1.0, 1.0, 1.0, 1.0, 1.0, 1.0, 1.0, 1.0, 1.0, 1.0, 1.0, 1.0, 1.0, 1.0, 1.0, 1.0, 1.0, 1.0, 1.0, 1.0, 1.0, 1.0, 1.0, 1.0, 1.0, 1.0, 1.0, 1.0, 1.0, 1.0, 1.0, 1.0, 1.0, 1.0, 1.0, 1.0, 1.0, 1.0, 1.0, 1.0, 1.0, 1.0, 1.0, 1.0, 1.0, 1.0, 1.0, 1.0, 1.0, 1.0, 1.0, 1.0, 1.0, 1.0, 1.0, 1.0, 1.0, 1.0, 1.0, 1.0, 1.0, 1.0, 1.0, 1.0, 1.0, 1.0, 1.0, 1.0, 1.0, 1.0, 1.0, 1.0, 1.0, 1.0, 1.0, 1.0, 1.0, 1.0, 1.0, 1.0, 1.0, 1.0, 1.0, 1.0, 1.0, 1.0, 1.0, 1.0, 1.0, 1.0, 1.0, 1.0, 1.0, 1.0, 1.0, 1.0, 1.0, 1.0, 1.0, 1.0, 1.0, 1.0, 1.0, 1.0, 1.0, 1.0, 1.0, 1.0, 1.0, 1.0, 1.0, 1.0, 1.0, 1.0, 1.0, 1.0, 1.0, 1.0, 1.0, 1.0, 1.0, 1.0, 1.0, 1.0, 1.0, 1.0, 1.0, 1.0, 1.0, 1.0, 1.0, 1.0, 1.0, 1.0, 1.0, 1.0, 1.0, 1.0, 1.0, 1.0, 1.0, 1.0, 1.0, 1.0, 1.0, 1.0, 1.0, 1.0, 1.0, 1.0, 1.0, 1.0, 1.0, 1.0, 1.0, 1.0, 1.0, 1.0, 1.0, 1.0, 1.0, 1.0, 1.0, 1.0, 1.0, 1.0, 1.0, 1.0, 1.0, 1.0, 1.0, 1.0, 1.0, 1.0, 1.0, 1.0, 1.0, 1.0, 1.0, 1.0, 1.0, 1.0, 1.0, 1.0, 1.0, 1.0, 1.0, 1.0, 1.0, 1.0, 1.0, 1.0, 1.0, 1.0, 1.0, 1.0, 1.0, 1.0, 1.0, 1.0, 1.0, 1.0, 1.0, 1.0, 1.0, 1.0, 1.0, 1.0, 1.0, 1.0, 1.0, 1.0, 1.0, 1.0, 1.0, 1.0, 1.0, 1.0, 1.0, 1.0, 1.0, 1.0, 1.0, 1.0, 1.0, 1.0, 1.0, 1.0, 1.0, 1.0, 1.0, 1.0, 1.0, 1.0, 1.0, 1.0, 1.0, 1.0, 1.0, 1.0, 1.0, 1.0, 1.0, 1.0, 1.0, 1.0, 1.0, 1.0, 1.0, 1.0, 1.0, 1.0, 1.0, 1.0, 1.0, 1.0, 1.0, 1.0, 1.0, 1.0, 1.0, 1.0, 1.0, 1.0, 1.0, 1.0, 1.0, 1.0, 1.0, 1.0, 1.0, 1.0, 1.0, 1.0, 1.0, 1.0, 1.0, 1.0, 1.0, 1.0, 1.0, 1.0, 1.0, 1.0, 1.0, 1.0, 1.0, 1.0, 1.0, 1.0, 1.0, 1.0, 1.0, 1.0, 1.0, 1.0, 1.0, 1.0, 1.0, 1.0, 1.0, 1.0, 1.0, 1.0, 1.0, 1.0, 1.0, 1.0, 1.0, 1.0, 1.0, 1.0, 1.0, 1.0, 1.0, 1.0, 1.0, 1.0, 1.0, 1.0, 1.0, 1.0, 1.0, 1.0, 1.0, 1.0, 1.0, 1.0, 1.0, 1.0, 1.0, 1.0, 1.0, 1.0, 1.0, 1.0, 1.0, 1.0, 1.0, 1.0, 1.0, 1.0, 1.0, 1.0, 1.0, 1.0, 1.0, 1.0, 1.0, 1.0, 1.0, 1.0, 1.0, 1.0, 1.0, 1.0, 1.0, 1.0, 1.0, 1.0, 1.0, 1.0, 1.0, 1.0, 1.0, 1.0, 1.0, 1.0, 1.0, 1.0, 1.0, 1.0, 1.0, 1.0, 1.0, 1.0, 1.0, 1.0, 1.0, 1.0, 1.0, 1.0, 1.0, 1.0, 1.0, 1.0, 1.0, 1.0, 1.0, 1.0, 1.0, 1.0, 1.0, 1.0, 1.0, 1.0, 1.0, 1.0, 1.0, 1.0, 1.0, 1.0, 1.0, 1.0, 1.0, 1.0, 1.0, 1.0, 1.0, 1.0, 1.0, 1.0, 1.0, 1.0, 1.0, 1.0, 1.0, 1.0, 1.0, 1.0, 1.0, 1.0, 1.0, 1.0, 1.0, 1.0, 1.0, 1.0, 1.0, 1.0, 1.0, 1.0, 1.0, 1.0, 1.0, 1.0, 1.0, 1.0, 1.0, 1.0, 1.0, 1.0, 1.0, 1.0, 1.0, 1.0, 1.0, 1.0, 1.0, 1.0, 1.0, 1.0, 1.0, 1.0, 1.0, 1.0, 1.0, 1.0, 1.0, 1.0, 1.0, 1.0, 1.0, 1.0, 1.0, 1.0, 1.0, 1.0, 1.0, 1.0, 1.0, 1.0, 1.0, 1.0, 1.0, 1.0, 1.0, 1.0, 1.0, 1.0, 1.0, 1.0, 1.0, 1.0, 1.0, 1.0, 1.0, 1.0, 1.0, 1.0, 1.0, 1.0, 1.0, 1.0, 1.0, 1.0, 1.0, 1.0, 1.0, 1.0, 1.0, 1.0, 1.0, 1.0, 1.0, 1.0, 1.0, 1.0, 1.0, 1.0, 1.0, 1.0, 1.0, 1.0, 1.0, 1.0, 1.0, 1.0, 1.0, 1.0, 1.0, 1.0, 1.0, 1.0, 1.0, 1.0, 1.0, 1.0, 1.0, 1.0, 1.0, 1.0, 1.0, 1.0, 1.0, 1.0, 1.0, 1.0, 1.0, 1.0, 1.0, 1.0, 1.0, 1.0, 1.0, 1.0, 1.0, 1.0, 1.0, 1.0, 1.0, 1.0, 1.0, 1.0, 1.0, 1.0, 1.0, 1.0, 1.0, 1.0, 1.0, 1.0, 1.0, 1.0, 1.0, 1.0, 1.0, 1.0, 1.0, 1.0, 1.0, 1.0, 1.0, 1.0, 1.0, 1.0, 1.0, 1.0, 1.0, 1.0, 1.0, 1.0, 1.0, 1.0, 1.0, 1.0, 1.0, 1.0, 1.0, 1.0, 1.0, 1.0, 1.0, 1.0, 1.0, 1.0, 1.0, 1.0, 1.0, 1.0, 1.0, 1.0, 1.0, 1.0, 1.0, 1.0, 1.0, 1.0, 1.0, 1.0, 1.0, 1.0, 1.0, 1.0, 1.0, 1.0, 1.0, 1.0, 1.0, 1.0, 1.0, 1.0, 1.0, 1.0, 1.0, 1.0, 1.0, 1.0, 1.0, 1.0, 1.0, 1.0, 1.0, 1.0, 1.0, 1.0, 1.0, 1.0, 1.0, 1.0, 1.0, 1.0, 1.0, 1.0, 1.0, 1.0, 1.0, 1.0, 1.0, 1.0, 1.0, 1.0, 1.0, 1.0, 1.0, 1.0, 1.0, 1.0, 1.0, 1.0, 1.0, 1.0, 1.0, 1.0, 1.0, 1.0, 1.0, 1.0, 1.0, 1.0, 1.0, 1.0, 1.0, 1.0, 1.0, 1.0, 1.0, 1.0, 1.0, 1.0, 1.0, 1.0, 1.0, 1.0, 1.0, 1.0, 1.0, 1.0, 1.0, 1.0, 1.0, 1.0, 1.0, 1.0, 1.0, 1.0, 1.0, 1.0, 1.0, 1.0, 1.0, 1.0, 1.0, 1.0, 1.0, 1.0, 1.0, 1.0, 1.0, 1.0, 1.0, 1.0, 1.0, 1.0, 1.0, 1.0, 1.0, 1.0, 1.0, 1.0, 1.0, 1.0, 1.0, 1.0, 1.0, 1.0, 1.0, 1.0, 1.0, 1.0, 1.0, 1.0, 1.0, 1.0, 1.0, 1.0, 1.0, 1.0, 1.0, 1.0, 1.0, 1.0, 1.0, 1.0, 1.0, 1.0, 1.0, 1.0, 1.0, 1.0, 1.0, 1.0, 1.0, 1.0, 1.0, 1.0, 1.0, 1.0, 1.0, 1.0, 1.0, 1.0, 1.0, 1.0, 1.0, 1.0, 1.0, 1.0, 1.0, 1.0, 1.0, 1.0, 1.0, 1.0, 1.0, 1.0, 1.0, 1.0, 1.0, 1.0, 1.0, 1.0, 1.0, 1.0, 1.0, 1.0, 1.0, 1.0, 1.0, 1.0, 1.0, 1.0, 1.0, 1.0, 1.0, 1.0, 1.0, 1.0, 1.0, 1.0, 1.0, 1.0, 1.0, 1.0, 1.0, 1.0, 1.0, 1.0, 1.0, 1.0, 1.0, 1.0, 1.0, 1.0, 1.0, 1.0, 1.0, 1.0, 1.0, 1.0, 1.0, 1.0, 1.0, 1.0, 1.0, 1.0, 1.0, 1.0, 1.0, 1.0, 1.0, 1.0, 1.0, 1.0, 1.0, 1.0, 1.0, 1.0, 1.0, 1.0, 1.0, 1.0, 1.0, 1.0, 1.0, 1.0, 1.0, 1.0, 1.0, 1.0, 1.0, 1.0, 1.0, 1.0, 1.0, 1.0, 1.0, 1.0, 1.0, 1.0, 1.0, 1.0, 1.0, 1.0, 1.0, 1.0, 1.0, 1.0, 1.0, 1.0, 1.0, 1.0, 1.0, 1.0, 1.0, 1.0, 1.0, 1.0, 1.0, 1.0, 1.0, 1.0, 1.0, 1.0, 1.0, 1.0, 1.0, 1.0, 1.0, 1.0, 1.0, 1.0, 1.0, 1.0, 1.0, 1.0, 1.0, 1.0, 1.0, 1.0, 1.0, 1.0, 1.0, 1.0, 1.0, 1.0, 1.0, 1.0, 1.0, 1.0, 1.0, 1.0, 1.0, 1.0, 1.0, 1.0, 1.0, 1.0, 1.0, 1.0, 1.0, 1.0, 1.0, 1.0, 1.0, 1.0, 1.0, 1.0, 1.0, 1.0, 1.0, 1.0, 1.0, 1.0, 1.0, 1.0, 1.0, 1.0, 1.0, 1.0, 1.0, 1.0, 1.0, 1.0, 1.0, 1.0, 1.0, 1.0, 1.0, 1.0, 1.0, 1.0, 1.0, 1.0, 1.0, 1.0, 1.0, 1.0, 1.0, 1.0, 1.0, 1.0, 1.0, 1.0, 1.0, 1.0, 1.0, 1.0, 1.0, 1.0, 1.0, 1.0, 1.0, 1.0, 1.0, 1.0, 1.0, 1.0, 1.0, 1.0, 1.0, 1.0, 1.0, 1.0, 1.0, 1.0, 1.0, 1.0, 1.0, 1.0, 1.0, 1.0, 1.0, 1.0, 1.0, 1.0, 1.0, 1.0, 1.0, 1.0, 1.0, 1.0, 1.0, 1.0, 1.0, 1.0, 1.0, 1.0, 1.0, 1.0, 1.0, 1.0, 1.0, 1.0, 1.0, 1.0, 1.0, 1.0, 1.0, 1.0, 1.0, 1.0, 1.0, 1.0, 1.0, 1.0, 1.0, 1.0, 1.0, 1.0, 1.0, 1.0, 1.0, 1.0, 1.0, 1.0, 1.0, 1.0, 1.0, 1.0, 1.0, 1.0, 1.0, 1.0, 1.0, 1.0, 1.0, 1.0, 1.0, 1.0, 1.0, 1.0, 1.0, 1.0, 1.0, 1.0, 1.0, 1.0, 1.0, 1.0, 1.0, 1.0, 1.0, 1.0, 1.0, 1.0, 1.0, 1.0, 1.0, 1.0, 1.0, 1.0, 1.0, 1.0, 1.0, 1.0, 1.0, 1.0, 1.0, 1.0, 1.0, 1.0, 1.0, 1.0, 1.0, 1.0, 1.0, 1.0, 1.0, 1.0, 1.0, 1.0, 1.0, 1.0, 1.0, 1.0, 1.0, 1.0, 1.0, 1.0, 1.0, 1.0, 1.0, 1.0, 1.0, 1.0, 1.0, 1.0, 1.0, 1.0, 1.0, 1.0, 1.0, 1.0, 1.0, 1.0, 1.0, 1.0, 1.0, 1.0, 1.0, 1.0, 1.0, 1.0, 1.0, 1.0, 1.0, 1.0, 1.0, 1.0, 1.0, 1.0, 1.0, 1.0, 1.0, 1.0, 1.0, 1.0, 1.0, 1.0, 1.0, 1.0, 1.0, 1.0, 1.0, 1.0, 1.0, 1.0, 1.0, 1.0, 1.0, 1.0, 1.0, 1.0, 1.0, 1.0, 1.0, 1.0, 1.0, 1.0, 1.0, 1.0, 1.0, 1.0, 1.0, 1.0, 1.0, 1.0, 1.0, 1.0, 1.0, 1.0, 1.0, 1.0, 1.0, 1.0, 1.0, 1.0, 1.0, 1.0, 1.0, 1.0, 1.0, 1.0, 1.0, 1.0, 1.0, 1.0, 1.0, 1.0, 1.0, 1.0, 1.0, 1.0, 1.0, 1.0, 1.0, 1.0, 1.0, 1.0, 1.0, 1.0, 1.0, 1.0, 1.0, 1.0, 1.0, 1.0, 1.0, 1.0, 1.0, 1.0, 1.0, 1.0, 1.0, 1.0, 1.0, 1.0, 1.0, 1.0, 1.0, 1.0, 1.0, 1.0, 1.0, 1.0, 1.0, 1.0, 1.0, 1.0, 1.0, 1.0, 1.0, 1.0, 1.0, 1.0, 1.0, 1.0, 1.0, 1.0, 1.0, 1.0, 1.0, 1.0, 1.0, 1.0, 1.0, 1.0, 1.0, 1.0, 1.0, 1.0, 1.0, 1.0, 1.0, 1.0, 1.0, 1.0, 1.0, 1.0, 1.0, 1.0, 1.0, 1.0, 1.0, 1.0, 1.0, 1.0, 1.0, 1.0, 1.0, 1.0, 1.0, 1.0, 1.0, 1.0, 1.0, 1.0, 1.0, 1.0, 1.0, 1.0, 1.0, 1.0, 1.0, 1.0, 1.0, 1.0, 1.0, 1.0, 1.0, 1.0, 1.0, 1.0, 1.0, 1.0, 1.0, 1.0, 1.0, 1.0, 1.0, 1.0, 1.0, 1.0, 1.0, 1.0, 1.0, 1.0, 1.0, 1.0, 1.0, 1.0, 1.0, 1.0, 1.0, 1.0, 1.0, 1.0, 1.0, 1.0, 1.0, 1.0, 1.0, 1.0, 1.0, 1.0, 1.0, 1.0, 1.0, 1.0, 1.0, 1.0, 1.0, 1.0, 1.0, 1.0, 1.0, 1.0, 1.0, 1.0, 1.0, 1.0, 1.0, 1.0, 1.0, 1.0, 1.0, 1.0, 1.0, 1.0, 1.0, 1.0, 1.0, 1.0, 1.0, 1.0, 1.0, 1.0, 1.0, 1.0, 1.0, 1.0, 1.0, 1.0, 1.0, 1.0, 1.0, 1.0, 1.0, 1.0, 1.0, 1.0, 1.0, 1.0, 1.0, 1.0, 1.0, 1.0, 1.0, 1.0, 1.0, 1.0, 1.0, 1.0, 1.0, 1.0, 1.0, 1.0, 1.0, 1.0, 1.0, 1.0, 1.0, 1.0, 1.0, 1.0, 1.0, 1.0, 1.0, 1.0, 1.0, 1.0, 1.0, 1.0, 1.0, 1.0, 1.0, 1.0, 1.0, 1.0, 1.0, 1.0, 1.0, 1.0, 1.0, 1.0, 1.0, 1.0, 1.0, 1.0, 1.0, 1.0, 1.0, 1.0, 1.0, 1.0, 1.0, 1.0, 1.0, 1.0, 1.0, 1.0, 1.0, 1.0, 1.0, 1.0, 1.0, 1.0, 1.0, 1.0, 1.0, 1.0, 1.0, 1.0, 1.0, 1.0, 1.0, 1.0, 1.0, 1.0, 1.0, 1.0, 1.0, 1.0, 1.0, 1.0, 1.0, 1.0, 1.0, 1.0, 1.0, 1.0, 1.0, 1.0, 1.0, 1.0, 1.0, 1.0, 1.0, 1.0, 1.0, 1.0, 1.0, 1.0, 1.0, 1.0, 1.0, 1.0, 1.0, 1.0, 1.0, 1.0, 1.0, 1.0, 1.0, 1.0, 1.0, 1.0, 1.0, 1.0, 1.0, 1.0, 1.0, 1.0, 1.0, 1.0, 1.0, 1.0, 1.0, 1.0, 1.0, 1.0, 1.0, 1.0, 1.0, 1.0, 1.0, 1.0, 1.0, 1.0, 1.0, 1.0, 1.0, 1.0, 1.0, 1.0, 1.0, 1.0, 1.0, 1.0, 1.0, 1.0, 1.0, 1.0, 1.0, 1.0, 1.0, 1.0, 1.0, 1.0, 1.0, 1.0, 1.0, 1.0, 1.0, 1.0, 1.0, 1.0, 1.0, 1.0, 1.0, 1.0, 1.0, 1.0, 1.0, 1.0, 1.0, 1.0, 1.0, 1.0, 1.0, 1.0, 1.0, 1.0, 1.0, 1.0, 1.0, 1.0, 1.0, 1.0, 1.0, 1.0, 1.0, 1.0, 1.0, 1.0, 1.0, 1.0, 1.0, 1.0, 1.0, 1.0, 1.0, 1.0, 1.0, 1.0, 1.0, 1.0, 1.0, 1.0, 1.0, 1.0, 1.0, 1.0, 1.0, 1.0, 1.0, 1.0, 1.0, 1.0, 1.0, 1.0, 1.0, 1.0, 1.0, 1.0, 1.0, 1.0, 1.0, 1.0, 1.0, 1.0, 1.0, 1.0, 1.0, 1.0, 1.0, 1.0, 1.0, 1.0, 1.0, 1.0, 1.0, 1.0, 1.0, 1.0, 1.0, 1.0, 1.0, 1.0, 1.0, 1.0, 1.0, 1.0, 1.0, 1.0, 1.0, 1.0, 1.0, 1.0, 1.0, 1.0, 1.0, 1.0, 1.0, 1.0, 1.0, 1.0, 1.0, 1.0, 1.0, 1.0, 1.0, 1.0, 1.0, 1.0, 1.0, 1.0, 1.0, 1.0, 1.0, 1.0, 1.0, 1.0, 1.0, 1.0, 1.0, 1.0, 1.0, 1.0, 1.0, 1.0, 1.0, 1.0, 1.0, 1.0, 1.0, 1.0, 1.0, 1.0, 1.0, 1.0, 1.0, 1.0, 1.0, 1.0, 1.0, 1.0, 1.0, 1.0, 1.0, 1.0, 1.0, 1.0, 1.0, 1.0, 1.0, 1.0, 1.0, 1.0, 1.0, 1.0, 1.0, 1.0, 1.0, 1.0, 1.0, 1.0, 1.0, 1.0, 1.0, 1.0, 1.0, 1.0, 1.0, 1.0, 1.0, 1.0, 1.0, 1.0, 1.0, 1.0, 1.0, 1.0, 1.0, 1.0, 1.0, 1.0, 1.0, 1.0, 1.0, 1.0, 1.0, 1.0, 1.0, 1.0, 1.0, 1.0, 1.0, 1.0, 1.0, 1.0, 1.0, 1.0, 1.0, 1.0, 1.0, 1.0, 1.0, 1.0, 1.0, 1.0, 1.0, 1.0, 1.0, 1.0, 1.0, 1.0, 1.0, 1.0, 1.0, 1.0, 1.0, 1.0, 1.0, 1.0, 1.0, 1.0, 1.0, 1.0, 1.0, 1.0, 1.0, 1.0, 1.0, 1.0, 1.0, 1.0, 1.0, 1.0, 1.0, 1.0, 1.0, 1.0, 1.0, 1.0, 1.0, 1.0, 1.0, 1.0, 1.0, 1.0, 1.0, 1.0, 1.0, 1.0, 1.0, 1.0, 1.0, 1.0, 1.0, 1.0, 1.0, 1.0, 1.0, 1.0, 1.0, 1.0, 1.0, 1.0, 1.0, 1.0, 1.0, 1.0, 1.0, 1.0, 1.0, 1.0, 1.0, 1.0, 1.0, 1.0, 1.0, 1.0, 1.0, 1.0, 1.0, 1.0, 1.0, 1.0, 1.0, 1.0, 1.0, 1.0, 1.0, 1.0, 1.0, 1.0, 1.0, 1.0, 1.0, 1.0, 1.0, 1.0, 1.0, 1.0, 1.0, 1.0, 1.0, 1.0, 1.0, 1.0, 1.0, 1.0, 1.0, 1.0, 1.0, 1.0, 1.0, 1.0, 1.0, 1.0, 1.0, 1.0, 1.0, 1.0, 1.0, 1.0, 1.0, 1.0, 1.0, 1.0, 1.0, 1.0, 1.0, 1.0, 1.0, 1.0, 1.0, 1.0, 1.0, 1.0, 1.0, 1.0, 1.0, 1.0, 1.0, 1.0, 1.0, 1.0, 1.0, 1.0, 1.0, 1.0, 1.0, 1.0, 1.0, 1.0, 1.0, 1.0, 1.0, 1.0, 1.0, 1.0, 1.0, 1.0, 1.0, 1.0, 1.0, 1.0, 1.0, 1.0, 1.0, 1.0, 1.0, 1.0, 1.0, 1.0, 1.0, 1.0, 1.0, 1.0, 1.0, 1.0, 1.0, 1.0, 1.0, 1.0, 1.0, 1.0, 1.0, 1.0, 1.0, 1.0, 1.0, 1.0, 1.0, 1.0, 1.0, 1.0, 1.0, 1.0, 1.0, 1.0, 1.0, 1.0, 1.0, 1.0, 1.0, 1.0, 1.0, 1.0, 1.0, 1.0, 1.0, 1.0, 1.0, 1.0, 1.0, 1.0, 1.0, 1.0, 1.0, 1.0, 1.0, 1.0, 1.0, 1.0, 1.0, 1.0, 1.0, 1.0, 1.0, 1.0, 1.0, 1.0, 1.0, 1.0, 1.0, 1.0, 1.0, 1.0, 1.0, 1.0, 1.0, 1.0, 1.0, 1.0, 1.0, 1.0, 1.0, 1.0, 1.0, 1.0, 1.0, 1.0, 1.0, 1.0, 1.0, 1.0, 1.0, 1.0, 1.0, 1.0, 1.0, 1.0, 1.0, 1.0, 1.0, 1.0, 1.0, 1.0, 1.0, 1.0, 1.0, 1.0, 1.0, 1.0, 1.0, 1.0, 1.0, 1.0, 1.0, 1.0, 1.0, 1.0, 1.0, 1.0, 1.0, 1.0, 1.0, 1.0, 1.0, 1.0, 1.0, 1.0, 1.0, 1.0, 1.0, 1.0, 1.0, 1.0, 1.0, 1.0, 1.0, 1.0, 1.0, 1.0, 1.0, 1.0, 1.0, 1.0, 1.0, 1.0, 1.0, 1.0, 1.0, 1.0, 1.0, 1.0, 1.0, 1.0, 1.0, 1.0, 1.0, 1.0, 1.0, 1.0, 1.0, 1.0, 1.0, 1.0, 1.0, 1.0, 1.0, 1.0, 1.0, 1.0, 1.0, 1.0, 1.0, 1.0, 1.0, 1.0, 1.0, 1.0, 1.0, 1.0, 1.0, 1.0, 1.0, 1.0, 1.0, 1.0, 1.0, 1.0, 1.0, 1.0, 1.0, 1.0, 1.0, 1.0, 1.0, 1.0, 1.0, 1.0, 1.0, 1.0, 1.0, 1.0, 1.0, 1.0, 1.0, 1.0, 1.0, 1.0, 1.0, 1.0, 1.0, 1.0, 1.0, 1.0, 1.0, 1.0, 1.0, 1.0, 1.0, 1.0, 1.0, 1.0, 1.0, 1.0, 1.0, 1.0, 1.0, 1.0, 1.0, 1.0, 1.0, 1.0, 1.0, 1.0, 1.0, 1.0, 1.0, 1.0, 1.0, 1.0, 1.0, 1.0, 1.0, 1.0, 1.0, 1.0, 1.0, 1.0, 1.0, 1.0, 1.0, 1.0, 1.0, 1.0, 1.0, 1.0, 1.0, 1.0, 1.0, 1.0, 1.0, 1.0, 1.0, 1.0, 1.0])
me_cube_001.materials.append(mat_material)
me_cube_001.use_remesh_preserve_volume = False
me_cube_001.use_remesh_preserve_attributes = False
me_cube_001.use_mirror_vertex_groups = False
me_cube_001.update()

# ---- objects
ob_espada_low = bpy.data.objects.new('Espada low', me_cube_001)

# ---- transforms, parenting, visibility, modifiers, constraints
ob_espada_low.location = (0.0, 0.0, -0.05404)
ob_espada_low.scale = (0.04091, 0.05003, 0.04091)
ob_espada_low.show_all_edges = True
ob_espada_low.lineart.crease_threshold = 0.0
_vg = ob_espada_low.vertex_groups.new(name='manopla')
_vg = ob_espada_low.vertex_groups.new(name='lamina')
_vg = ob_espada_low.vertex_groups.new(name='Centro da lamina')
_vg = ob_espada_low.vertex_groups.new(name='Fio da lamina')
_vg = ob_espada_low.vertex_groups.new(name='Cabo')
_vg = ob_espada_low.vertex_groups.new(name='Pontas')
_vg = ob_espada_low.vertex_groups.new(name='Parte de baixo')

# ---- collection membership
col_collection_2.objects.link(ob_espada_low)

# ---- scene / render settings (as saved in the file)
scene.frame_start = 1; scene.frame_end = 250; scene.frame_set(0)
scene.render.engine = 'BLENDER_EEVEE_NEXT'
scene.render.resolution_percentage = 50
scene.render.dither_intensity = 0.0
scene.render.use_bake_selected_to_active = True
scene.cycles.use_denoising = False
scene.cycles.samples = 128
scene.cycles.sampling_pattern = 'TABULATED_SOBOL'
scene.cycles.light_sampling_threshold = 0.0
scene.cycles.use_adaptive_sampling = False
scene.cycles.use_light_tree = False
scene.cycles.blur_glossy = 0.0
scene.cycles.sample_clamp_indirect = 0.0
scene.view_settings.view_transform = 'Standard'
bpy.context.view_layer.update()

# ---- added for rendering (the .blend has no active camera and no usable light): camera, sun
cam_auto = bpy.data.cameras.new('AutoCamera')
cam_auto.lens = 50.0
cam_auto.sensor_width = 36.0
cam_auto.clip_end = 1000.0
ob_auto_camera = bpy.data.objects.new('AutoCamera', cam_auto)
scene.collection.objects.link(ob_auto_camera)
ob_auto_camera.location = (2.33006, -2.79811, 2.42616)
ob_auto_camera.rotation_euler = (1.09748, -7.21219e-08, 0.694738)
scene.camera = ob_auto_camera
light_auto_sun = bpy.data.lights.new('AutoSun', 'SUN')
light_auto_sun.energy = 3.0
light_auto_sun.angle = 0.0523599
ob_auto_sun = bpy.data.objects.new('AutoSun', light_auto_sun)
scene.collection.objects.link(ob_auto_sun)
ob_auto_sun.rotation_euler = (0.872665, 0.174533, 0.523599)
bpy.context.view_layer.update()
